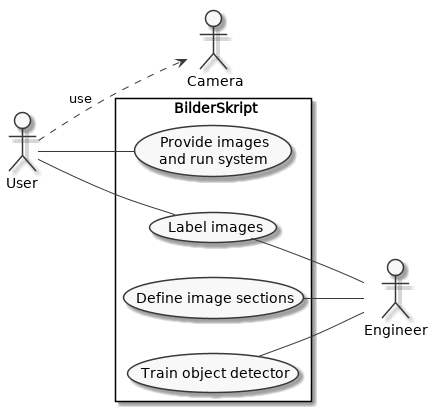

The diagram above was rendered by PlantUML. Its source (embedded in the PNG):
@startumlsc_modern
skinparam monochrome true
skinparam componentStyle uml2


left to right direction
skinparam packageStyle rectangle

actor User
actor Engineer
actor Camera

rectangle BilderSkript {
    User ..> Camera : use
    User -- (Provide images\n and run system)
    User -- (Label images)

    (Define image sections) -- Engineer
    (Label images) -- Engineer
    (Train object detector) -- Engineer
}


@enduml